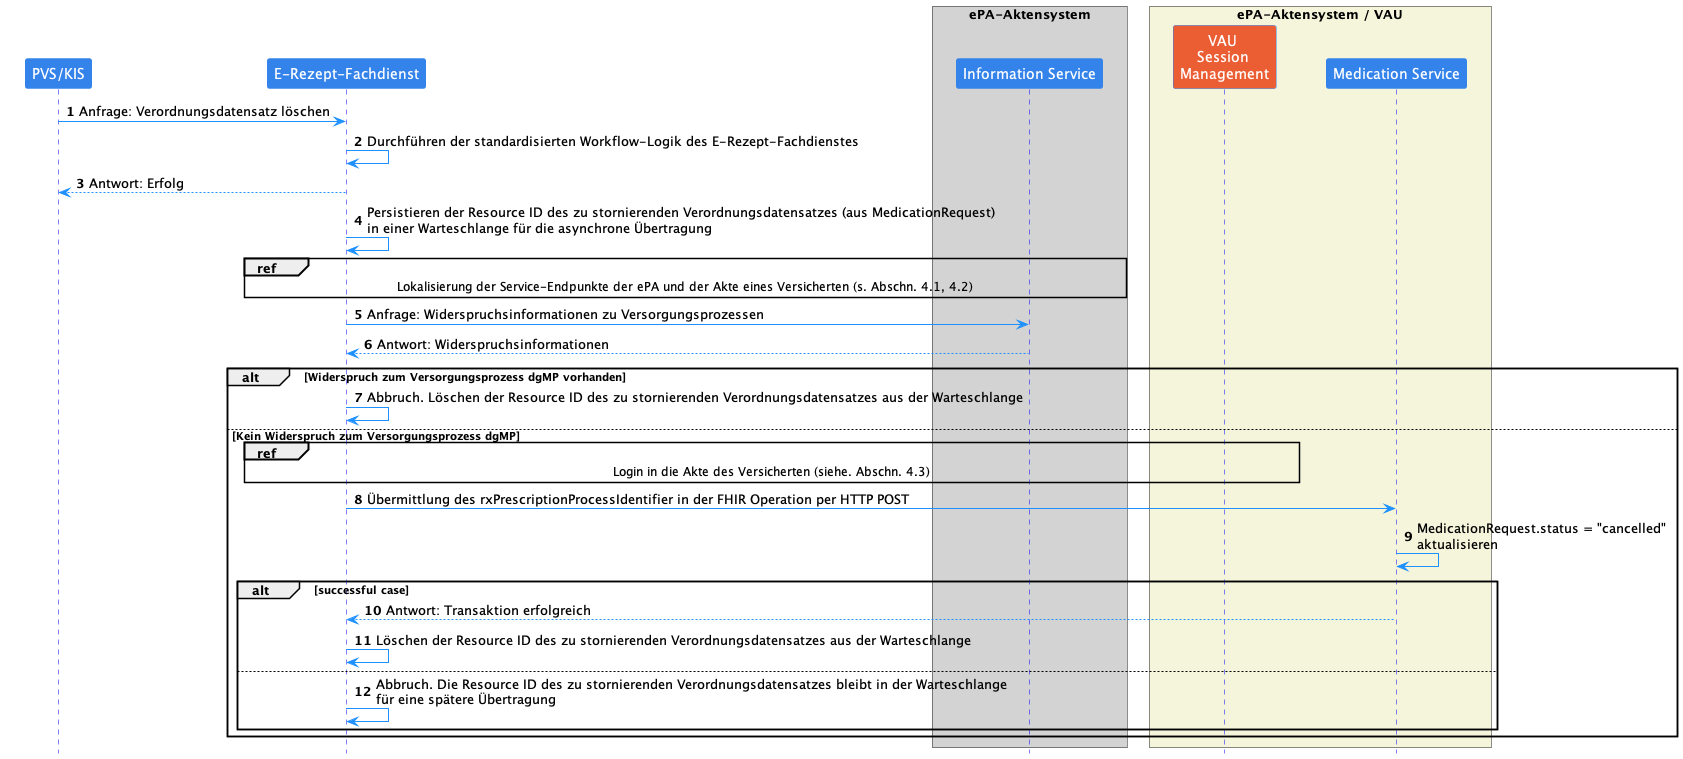

The diagram above was rendered by PlantUML. Its source (embedded in the PNG):
@startuml

skinparam Shadowing false
skinparam ParticipantPadding 20
skinparam BoxPadding 10

skinparam sequence {
    ArrowColor DodgerBlue
    ActorBorderColor DodgerBlue
    LifeLineBorderColor Blue

    ParticipantBackgroundColor #3483eb
    ParticipantBorderColor #3483eb
    ParticipantFontSize 14
    ParticipantFontColor White

    ActorBackgroundColor #3483eb
    ActorFontSize 14
    NoteBackgroundColor #3483eb
}

hide footbox
autonumber

participant "PVS/KIS" as PVS
participant "E-Rezept-Fachdienst" as ERFD

box "ePA-Aktensystem" #LightGray
    participant "Information Service" as IS
end box

box "ePA-Aktensystem / VAU" #Beige
    participant "VAU \nSession \nManagement" as VAU #eb5e34
    participant "Medication Service" as EPA
end box

PVS -> ERFD: Anfrage: Verordnungsdatensatz löschen
ERFD -> ERFD: Durchführen der standardisierten Workflow-Logik des E-Rezept-Fachdienstes
ERFD --> PVS: Antwort: Erfolg

ERFD -> ERFD: Persistieren der Resource ID des zu stornierenden Verordnungsdatensatzes (aus MedicationRequest)\nin einer Warteschlange für die asynchrone Übertragung

ref over ERFD, IS: Lokalisierung der Service-Endpunkte der ePA und der Akte eines Versicherten (s. Abschn. 4.1, 4.2)

ERFD -> IS: Anfrage: Widerspruchsinformationen zu Versorgungsprozessen
IS --> ERFD: Antwort: Widerspruchsinformationen

alt Widerspruch zum Versorgungsprozess dgMP vorhanden
    ERFD -> ERFD: Abbruch. Löschen der Resource ID des zu stornierenden Verordnungsdatensatzes aus der Warteschlange
else Kein Widerspruch zum Versorgungsprozess dgMP

    ref over ERFD, VAU: Login in die Akte des Versicherten (siehe. Abschn. 4.3)

    ERFD -> EPA: Übermittlung des rxPrescriptionProcessIdentifier in der FHIR Operation per HTTP POST
    EPA -> EPA: MedicationRequest.status = "cancelled"\naktualisieren

    alt successful case
        EPA --> ERFD: Antwort: Transaktion erfolgreich
        ERFD -> ERFD: Löschen der Resource ID des zu stornierenden Verordnungsdatensatzes aus der Warteschlange
    else
        ERFD -> ERFD: Abbruch. Die Resource ID des zu stornierenden Verordnungsdatensatzes bleibt in der Warteschlange\nfür eine spätere Übertragung
    end

end

@enduml